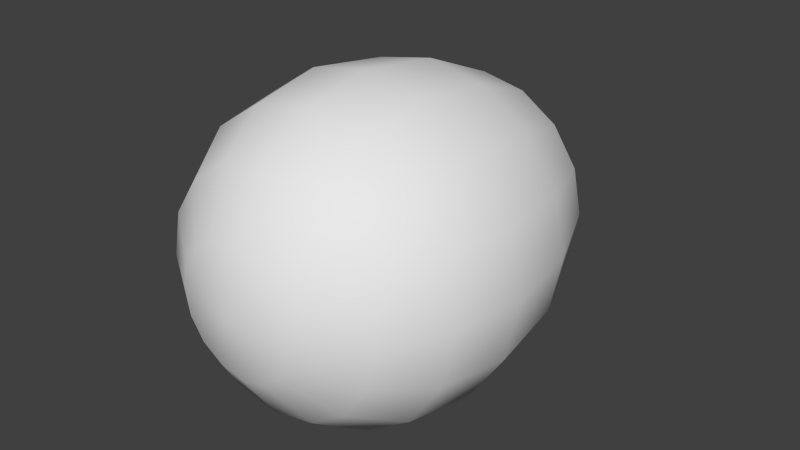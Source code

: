 # Source: AggmenBlend.blend  (saved by Blender 4.0.36; exported with 4.5.12 LTS)
import bpy
from mathutils import Matrix  # noqa: F401  (used for matrix-valued properties, if any)

bpy.ops.wm.read_factory_settings(use_empty=True)
scene = bpy.context.scene
scene.name = 'Scene'

# ---- collections
col_renderer = bpy.data.collections.new('Renderer'); scene.collection.children.link(col_renderer)
col_collider = bpy.data.collections.new('Collider'); scene.collection.children.link(col_collider)

# ---- materials (node trees are filled in below, after node groups)
mat_material_001 = bpy.data.materials.new('Material.001')
mat_material_001.alpha_threshold = 0.0
mat_material_001.use_transparent_shadow = False
mat_material_001.roughness = 0.5
mat_material_001.line_color = (0.0, 0.0, 0.0, 1.0)
mat_material = bpy.data.materials.new('Material')
mat_material.alpha_threshold = 0.0
mat_material.use_transparent_shadow = False
mat_material.roughness = 0.5
mat_material.line_color = (0.0, 0.0, 0.0, 1.0)

# ---- material node trees

# ---- world
world_world = bpy.data.worlds.new('World'); scene.world = world_world
world_world.color = (0.05088, 0.05088, 0.05088)
world_world.use_sun_shadow = False
world_world.sun_shadow_jitter_overblur = 0.0
world_world.cycles.sampling_method = 'NONE'
world_world.cycles.sample_map_resolution = 256

# ---- meshes
me_sphere_001 = bpy.data.meshes.new('Sphere.001')
me_sphere_001.from_pydata([(-0.2296, 0.9759, 5.96e-08), (-0.4243, 0.7367, 5.96e-08), (-0.5543, 0.4275, 0.0), (-0.6, 0.1153, -7.451e-09), (-0.5543, -0.152, -2.98e-08), (-0.4243, -0.351, -5.96e-08), (-0.2296, -0.4811, -5.96e-08), (-0.2121, 0.9759, -0.08787), (-0.392, 0.7367, -0.1624), (-0.5121, 0.4275, -0.2121), (-0.5543, 0.1153, -0.2296), (-0.5121, -0.152, -0.2121), (-0.392, -0.351, -0.1624), (-0.2121, -0.4811, -0.08787), (-0.1624, 0.9759, -0.1624), (-0.3, 0.7367, -0.3), (-0.392, 0.4275, -0.392), (-0.4243, 0.1153, -0.4243), (-0.392, -0.152, -0.392), (-0.3, -0.351, -0.3), (-0.1624, -0.4811, -0.1624), (-0.08787, 0.9759, -0.2121), (-0.1624, 0.7367, -0.392), (-0.2121, 0.4275, -0.5121), (-0.2296, 0.1153, -0.5543), (-0.2121, -0.152, -0.5121), (-0.1624, -0.351, -0.392), (-0.08787, -0.4811, -0.2121), (-1.553e-07, 0.9759, -0.2296), (-1.643e-07, 0.7367, -0.4243), (-1.553e-07, 0.4275, -0.5543), (-1.553e-07, 0.1153, -0.6), (-1.553e-07, -0.152, -0.5543), (-1.643e-07, -0.351, -0.4243), (-1.643e-07, -0.4811, -0.2296), (-2.079e-07, 1.071, 1.192e-07), (0.08787, 0.9759, -0.2121), (0.1624, 0.7367, -0.392), (0.2121, 0.4275, -0.5121), (0.2296, 0.1153, -0.5543), (0.2121, -0.152, -0.5121), (0.1624, -0.351, -0.392), (0.08787, -0.4811, -0.2121), (0.1624, 0.9759, -0.1624), (0.3, 0.7367, -0.3), (0.392, 0.4275, -0.392), (0.4243, 0.1153, -0.4243), (0.392, -0.152, -0.392), (0.3, -0.351, -0.3), (0.1624, -0.4811, -0.1624), (0.2121, 0.9759, -0.08787), (0.392, 0.7367, -0.1624), (0.5121, 0.4275, -0.2121), (0.5543, 0.1153, -0.2296), (0.5121, -0.152, -0.2121), (0.392, -0.351, -0.1624), (0.2121, -0.4811, -0.08787), (0.2296, 0.9759, 5.96e-08), (0.4243, 0.7367, 5.96e-08), (0.5543, 0.4275, 5.96e-08), (0.6, 0.1153, 7.451e-09), (0.5543, -0.152, 2.98e-08), (0.4243, -0.351, -2.98e-08), (0.2296, -0.4811, -2.98e-08), (0.2121, 0.9759, 0.08787), (0.392, 0.7367, 0.1624), (0.5121, 0.4275, 0.2121), (0.5543, 0.1153, 0.2296), (0.5121, -0.152, 0.2121), (0.392, -0.351, 0.1624), (0.2121, -0.4811, 0.08787), (0.1624, 0.9759, 0.1624), (0.3, 0.7367, 0.3), (0.392, 0.4275, 0.392), (0.4243, 0.1153, 0.4243), (0.392, -0.152, 0.392), (0.3, -0.351, 0.3), (0.1624, -0.4811, 0.1624), (0.08787, 0.9759, 0.2121), (0.1624, 0.7367, 0.392), (0.2121, 0.4275, 0.5121), (0.2296, 0.1153, 0.5543), (0.2121, -0.152, 0.5121), (0.1624, -0.351, 0.392), (0.08787, -0.4811, 0.2121), (-1.821e-07, 0.9759, 0.2296), (-1.821e-07, 0.7367, 0.4243), (-2.269e-07, 0.4275, 0.5543), (-1.911e-07, 0.1153, 0.6), (-2.269e-07, -0.152, 0.5543), (-1.821e-07, -0.351, 0.4243), (-1.821e-07, -0.4811, 0.2296), (-0.08787, 0.9759, 0.2121), (-0.1624, 0.7367, 0.392), (-0.2121, 0.4275, 0.5121), (-0.2296, 0.1153, 0.5543), (-0.2121, -0.152, 0.5121), (-0.1624, -0.351, 0.392), (-0.08787, -0.4811, 0.2121), (-1.732e-07, -0.5267, -5.96e-08), (-0.1624, 0.9759, 0.1624), (-0.3, 0.7367, 0.3), (-0.392, 0.4275, 0.392), (-0.4243, 0.1153, 0.4243), (-0.392, -0.152, 0.392), (-0.3, -0.351, 0.3), (-0.1624, -0.4811, 0.1624), (-0.2121, 0.9759, 0.08787), (-0.392, 0.7367, 0.1624), (-0.5121, 0.4275, 0.2121), (-0.5543, 0.1153, 0.2296), (-0.5121, -0.152, 0.2121), (-0.392, -0.351, 0.1624), (-0.2121, -0.4811, 0.08787)], [], [(2, 1, 8, 9), (5, 4, 11, 12), (1, 0, 7, 8), (4, 3, 10, 11), (3, 2, 9, 10), (6, 5, 12, 13), (11, 10, 17, 18), (10, 9, 16, 17), (13, 12, 19, 20), (9, 8, 15, 16), (12, 11, 18, 19), (8, 7, 14, 15), (18, 17, 24, 25), (17, 16, 23, 24), (20, 19, 26, 27), (16, 15, 22, 23), (19, 18, 25, 26), (15, 14, 21, 22), (25, 24, 31, 32), (24, 23, 30, 31), (27, 26, 33, 34), (23, 22, 29, 30), (26, 25, 32, 33), (22, 21, 28, 29), (32, 31, 39, 40), (31, 30, 38, 39), (34, 33, 41, 42), (30, 29, 37, 38), (33, 32, 40, 41), (29, 28, 36, 37), (40, 39, 46, 47), (39, 38, 45, 46), (42, 41, 48, 49), (38, 37, 44, 45), (41, 40, 47, 48), (37, 36, 43, 44), (47, 46, 53, 54), (46, 45, 52, 53), (49, 48, 55, 56), (45, 44, 51, 52), (48, 47, 54, 55), (44, 43, 50, 51), (54, 53, 60, 61), (53, 52, 59, 60), (56, 55, 62, 63), (52, 51, 58, 59), (55, 54, 61, 62), (51, 50, 57, 58), (61, 60, 67, 68), (60, 59, 66, 67), (63, 62, 69, 70), (59, 58, 65, 66), (62, 61, 68, 69), (58, 57, 64, 65), (68, 67, 74, 75), (67, 66, 73, 74), (70, 69, 76, 77), (66, 65, 72, 73), (69, 68, 75, 76), (65, 64, 71, 72), (75, 74, 81, 82), (74, 73, 80, 81), (77, 76, 83, 84), (73, 72, 79, 80), (76, 75, 82, 83), (72, 71, 78, 79), (82, 81, 88, 89), (81, 80, 87, 88), (84, 83, 90, 91), (80, 79, 86, 87), (83, 82, 89, 90), (79, 78, 85, 86), (89, 88, 95, 96), (88, 87, 94, 95), (91, 90, 97, 98), (87, 86, 93, 94), (90, 89, 96, 97), (86, 85, 92, 93), (96, 95, 103, 104), (95, 94, 102, 103), (98, 97, 105, 106), (94, 93, 101, 102), (97, 96, 104, 105), (93, 92, 100, 101), (104, 103, 110, 111), (103, 102, 109, 110), (106, 105, 112, 113), (102, 101, 108, 109), (105, 104, 111, 112), (101, 100, 107, 108), (99, 6, 13), (0, 35, 7), (99, 13, 20), (7, 35, 14), (99, 20, 27), (14, 35, 21), (99, 27, 34), (21, 35, 28), (99, 34, 42), (28, 35, 36), (99, 42, 49), (36, 35, 43), (99, 49, 56), (43, 35, 50), (99, 56, 63), (50, 35, 57), (99, 63, 70), (57, 35, 64), (99, 70, 77), (64, 35, 71), (99, 77, 84), (71, 35, 78), (99, 84, 91), (78, 35, 85), (99, 91, 98), (85, 35, 92), (99, 98, 106), (92, 35, 100), (99, 106, 113), (100, 35, 107), (111, 110, 3, 4), (99, 113, 6), (107, 35, 0), (110, 109, 2, 3), (113, 112, 5, 6), (109, 108, 1, 2), (112, 111, 4, 5), (108, 107, 0, 1)])
me_sphere_001.polygons.foreach_set('use_smooth', [True] * 128)
_uv = me_sphere_001.uv_layers.new(name='UVMap')
_uv.uv.foreach_set('vector', [0.5124, 0.6207, 0.5189, 0.7554, 0.4622, 0.7473, 0.4495, 0.6124, 0.4557, 0.2016, 0.4688, 0.3254, 0.4022, 0.3167, 0.3896, 0.1924, 0.5189, 0.7554, 0.4865, 0.8562, 0.4473, 0.8483, 0.4622, 0.7473, 0.4688, 0.3254, 0.4903, 0.4664, 0.4248, 0.4579, 0.4022, 0.3167, 0.4903, 0.4664, 0.5124, 0.6207, 0.4495, 0.6124, 0.4248, 0.4579, 0.4666, 0.07874, 0.4557, 0.2016, 0.3896, 0.1924, 0.4091, 0.0683, 0.4022, 0.3167, 0.4248, 0.4579, 0.3599, 0.4536, 0.3339, 0.312, 0.4248, 0.4579, 0.4495, 0.6124, 0.3892, 0.6083, 0.3599, 0.4536, 0.4091, 0.0683, 0.3896, 0.1924, 0.318, 0.1872, 0.3397, 0.06022, 0.4495, 0.6124, 0.4622, 0.7473, 0.4094, 0.7434, 0.3892, 0.6083, 0.3896, 0.1924, 0.4022, 0.3167, 0.3339, 0.312, 0.318, 0.1872, 0.4622, 0.7473, 0.4473, 0.8483, 0.4101, 0.8448, 0.4094, 0.7434, 0.3339, 0.312, 0.3599, 0.4536, 0.2961, 0.4566, 0.2645, 0.3152, 0.3599, 0.4536, 0.3892, 0.6083, 0.3314, 0.611, 0.2961, 0.4566, 0.3397, 0.06022, 0.318, 0.1872, 0.2411, 0.1906, 0.247, 0.06261, 0.3892, 0.6083, 0.4094, 0.7434, 0.3598, 0.7456, 0.3314, 0.611, 0.318, 0.1872, 0.3339, 0.312, 0.2645, 0.3152, 0.2411, 0.1906, 0.4094, 0.7434, 0.4101, 0.8448, 0.3744, 0.8462, 0.3598, 0.7456, 0.2645, 0.3152, 0.2961, 0.4566, 0.2343, 0.4688, 0.196, 0.3289, 0.2961, 0.4566, 0.3314, 0.611, 0.2761, 0.622, 0.2343, 0.4688, 0.247, 0.06261, 0.2411, 0.1906, 0.1621, 0.2064, 0.1252, 0.08687, 0.3314, 0.611, 0.3598, 0.7456, 0.3126, 0.7549, 0.2761, 0.622, 0.2411, 0.1906, 0.2645, 0.3152, 0.196, 0.3289, 0.1621, 0.2064, 0.3598, 0.7456, 0.3744, 0.8462, 0.3402, 0.853, 0.3126, 0.7549, 0.196, 0.3289, 0.2343, 0.4688, 0.1752, 0.4909, 0.1306, 0.3533, 0.2343, 0.4688, 0.2761, 0.622, 0.2232, 0.6418, 0.1752, 0.4909, 0.1252, 0.08687, 0.1621, 0.2064, 0.08694, 0.2344, 0.01323, 0.1288, 0.2761, 0.622, 0.3126, 0.7549, 0.2674, 0.7719, 0.2232, 0.6418, 0.1621, 0.2064, 0.196, 0.3289, 0.1306, 0.3533, 0.08694, 0.2344, 0.3126, 0.7549, 0.3402, 0.853, 0.3075, 0.8652, 0.2674, 0.7719, 0.1306, 0.3533, 0.1752, 0.4909, 0.1191, 0.5218, 0.06993, 0.3867, 0.1752, 0.4909, 0.2232, 0.6418, 0.1721, 0.6698, 0.1191, 0.5218, 0.01323, 0.1288, 0.08694, 0.2344, 0.02033, 0.2713, -0.06224, 0.173, 0.2232, 0.6418, 0.2674, 0.7719, 0.2235, 0.7961, 0.1721, 0.6698, 0.08694, 0.2344, 0.1306, 0.3533, 0.06993, 0.3867, 0.02033, 0.2713, 0.2674, 0.7719, 0.3075, 0.8652, 0.2761, 0.8828, 0.2235, 0.7961, 0.06993, 0.3867, 0.1191, 0.5218, 0.0655, 0.559, 0.01387, 0.4257, 0.1191, 0.5218, 0.1721, 0.6698, 0.1221, 0.7047, 0.0655, 0.559, -0.06224, 0.173, 0.02033, 0.2713, -0.03756, 0.3121, -0.1154, 0.2141, 0.1721, 0.6698, 0.2235, 0.7961, 0.1798, 0.8271, 0.1221, 0.7047, 0.02033, 0.2713, 0.06993, 0.3867, 0.01387, 0.4257, -0.03756, 0.3121, 0.2235, 0.7961, 0.2761, 0.8828, 0.2458, 0.9055, 0.1798, 0.8271, 0.01387, 0.4257, 0.0655, 0.559, 0.01316, 0.5995, -0.03888, 0.4667, 0.0655, 0.559, 0.1221, 0.7047, 0.07156, 0.7441, 0.01316, 0.5995, -0.1154, 0.2141, -0.03756, 0.3121, -0.08926, 0.3528, -0.1587, 0.2512, 0.1221, 0.7047, 0.1798, 0.8271, 0.1343, 0.8635, 0.07156, 0.7441, -0.03756, 0.3121, 0.01387, 0.4257, -0.03888, 0.4667, -0.08926, 0.3528, 0.1798, 0.8271, 0.2458, 0.9055, 0.2159, 0.9327, 0.1343, 0.8635, -0.03888, 0.4667, 0.01316, 0.5995, -0.03962, 0.64, -0.09021, 0.5061, 0.01316, 0.5995, 0.07156, 0.7441, 0.01838, 0.7851, -0.03962, 0.64, -0.1587, 0.2512, -0.08926, 0.3528, -0.1377, 0.3904, -0.198, 0.2833, 0.07156, 0.7441, 0.1343, 0.8635, 0.08389, 0.9038, 0.01838, 0.7851, -0.08926, 0.3528, -0.03888, 0.4667, -0.09021, 0.5061, -0.1377, 0.3904, 0.1343, 0.8635, 0.2159, 0.9327, 0.185, 0.964, 0.08389, 0.9038, -0.09021, 0.5061, -0.03962, 0.64, -0.09449, 0.6769, -0.1419, 0.5409, -0.03962, 0.64, 0.01838, 0.7851, -0.03961, 0.8243, -0.09449, 0.6769, -0.198, 0.2833, -0.1377, 0.3904, -0.1853, 0.4226, -0.2363, 0.3099, 0.01838, 0.7851, 0.08389, 0.9038, 0.024, 0.9455, -0.03961, 0.8243, -0.1377, 0.3904, -0.09021, 0.5061, -0.1419, 0.5409, -0.1853, 0.4226, 0.08389, 0.9038, 0.185, 0.964, 0.1493, 0.9994, 0.024, 0.9455, -0.1419, 0.5409, -0.09449, 0.6769, -0.1525, 0.707, -0.1953, 0.5686, -0.09449, 0.6769, -0.03961, 0.8243, -0.1038, 0.8577, -0.1525, 0.707, -0.2363, 0.3099, -0.1853, 0.4226, -0.2336, 0.4477, -0.2751, 0.3301, -0.03961, 0.8243, 0.024, 0.9455, -0.05062, 0.9848, -0.1038, 0.8577, -0.1853, 0.4226, -0.1419, 0.5409, -0.1953, 0.5686, -0.2336, 0.4477, 0.024, 0.9455, 0.1493, 0.9994, 0.09161, 1.042, -0.05062, 0.9848, 0.7704, 0.309, 0.8132, 0.4474, 0.7518, 0.4684, 0.7146, 0.3281, 0.8132, 0.4474, 0.8619, 0.5981, 0.7922, 0.6219, 0.7518, 0.4684, 0.6907, 0.07055, 0.7321, 0.1881, 0.6822, 0.2052, 0.6506, 0.08424, 0.8619, 0.5981, 0.9151, 0.7252, 0.8261, 0.7556, 0.7922, 0.6219, 0.7321, 0.1881, 0.7704, 0.309, 0.7146, 0.3281, 0.6822, 0.2052, 0.9151, 0.7252, 1.057, 0.7821, 0.8266, 0.8606, 0.8261, 0.7556, 0.7146, 0.3281, 0.7518, 0.4684, 0.6877, 0.4792, 0.6564, 0.3379, 0.7518, 0.4684, 0.7922, 0.6219, 0.7196, 0.6342, 0.6877, 0.4792, 0.6506, 0.08424, 0.6822, 0.2052, 0.6299, 0.214, 0.6087, 0.09129, 0.7922, 0.6219, 0.8261, 0.7556, 0.7345, 0.771, 0.7196, 0.6342, 0.6822, 0.2052, 0.7146, 0.3281, 0.6564, 0.3379, 0.6299, 0.214, 0.8261, 0.7556, 0.8266, 0.8606, 0.6392, 0.8898, 0.7345, 0.771, 0.6564, 0.3379, 0.6877, 0.4792, 0.6222, 0.4807, 0.5959, 0.3393, 0.6877, 0.4792, 0.7196, 0.6342, 0.6477, 0.6357, 0.6222, 0.4807, 0.6087, 0.09129, 0.6299, 0.214, 0.575, 0.2152, 0.5646, 0.09208, 0.7196, 0.6342, 0.7345, 0.771, 0.6523, 0.7723, 0.6477, 0.6357, 0.6299, 0.214, 0.6564, 0.3379, 0.5959, 0.3393, 0.575, 0.2152, 0.7345, 0.771, 0.6392, 0.8898, 0.5753, 0.8801, 0.6523, 0.7723, 0.5959, 0.3393, 0.6222, 0.4807, 0.5562, 0.4753, 0.5333, 0.3341, 0.6222, 0.4807, 0.6477, 0.6357, 0.5785, 0.6299, 0.5562, 0.4753, 0.5646, 0.09208, 0.575, 0.2152, 0.5172, 0.2102, 0.5176, 0.08743, 0.6477, 0.6357, 0.6523, 0.7723, 0.5814, 0.7651, 0.5785, 0.6299, 0.575, 0.2152, 0.5959, 0.3393, 0.5333, 0.3341, 0.5172, 0.2102, 0.6523, 0.7723, 0.5753, 0.8801, 0.5283, 0.8674, 0.5814, 0.7651, 0.6218, -0.03743, 0.4666, 0.07874, 0.4091, 0.0683, 0.4865, 0.8562, 0.3638, 0.9287, 0.4473, 0.8483, 0.6218, -0.03743, 0.4091, 0.0683, 0.3397, 0.06022, 0.4473, 0.8483, 0.3638, 0.9287, 0.4101, 0.8448, 0.6218, -0.03743, 0.3397, 0.06022, 0.247, 0.06261, 0.4101, 0.8448, 0.3638, 0.9287, 0.3744, 0.8462, 0.6218, -0.03743, 0.247, 0.06261, 1.091, -0.1727, 0.3744, 0.8462, 0.3638, 0.9287, 0.3402, 0.853, 0.6218, -0.03743, 1.091, -0.1727, 0.979, -0.1308, 0.3402, 0.853, 0.3638, 0.9287, 0.3075, 0.8652, 0.6218, -0.03743, 0.979, -0.1308, 0.9035, -0.08663, 0.3075, 0.8652, 0.3638, 0.9287, 0.2761, 0.8828, 0.6218, -0.03743, 0.9035, -0.08663, 0.8503, -0.04547, 0.2761, 0.8828, 0.3638, 0.9287, 0.2458, 0.9055, 0.6218, -0.03743, 0.8503, -0.04547, 0.807, -0.008423, 0.2458, 0.9055, 0.3638, 0.9287, 0.2159, 0.9327, 0.6218, -0.03743, 0.807, -0.008423, 0.7677, 0.02373, 0.2159, 0.9327, 0.3638, 0.9287, 0.185, 0.964, 0.6218, -0.03743, 0.7677, 0.02373, 0.7294, 0.05026, 0.185, 0.964, 0.3638, 0.9287, 0.1493, 0.9994, 0.6218, -0.03743, 0.7294, 0.05026, 0.6907, 0.07055, 0.1493, 0.9994, 0.3638, 0.9287, 0.09161, 1.042, 0.6218, -0.03743, 0.6907, 0.07055, 0.6506, 0.08424, 1.057, 0.7821, 0.3638, 0.9287, 0.8266, 0.8606, 0.6218, -0.03743, 0.6506, 0.08424, 0.6087, 0.09129, 0.8266, 0.8606, 0.3638, 0.9287, 0.6392, 0.8898, 0.6218, -0.03743, 0.6087, 0.09129, 0.5646, 0.09208, 0.6392, 0.8898, 0.3638, 0.9287, 0.5753, 0.8801, 0.6218, -0.03743, 0.5646, 0.09208, 0.5176, 0.08743, 0.5753, 0.8801, 0.3638, 0.9287, 0.5283, 0.8674, 0.5333, 0.3341, 0.5562, 0.4753, 0.4903, 0.4664, 0.4688, 0.3254, 0.6218, -0.03743, 0.5176, 0.08743, 0.4666, 0.07874, 0.5283, 0.8674, 0.3638, 0.9287, 0.4865, 0.8562, 0.5562, 0.4753, 0.5785, 0.6299, 0.5124, 0.6207, 0.4903, 0.4664, 0.5176, 0.08743, 0.5172, 0.2102, 0.4557, 0.2016, 0.4666, 0.07874, 0.5785, 0.6299, 0.5814, 0.7651, 0.5189, 0.7554, 0.5124, 0.6207, 0.5172, 0.2102, 0.5333, 0.3341, 0.4688, 0.3254, 0.4557, 0.2016, 0.5814, 0.7651, 0.5283, 0.8674, 0.4865, 0.8562, 0.5189, 0.7554])
me_sphere_001.materials.append(mat_material_001)
me_sphere_001.use_remesh_preserve_volume = False
me_sphere_001.use_remesh_preserve_attributes = False
me_sphere_001.use_mirror_vertex_groups = False
me_sphere_001.update()
me_sphere = bpy.data.meshes.new('Sphere')
me_sphere.from_pydata([(2.086e-07, 0.9759, 0.2296), (3.278e-07, 0.7367, 0.4243), (3.576e-07, 0.4275, 0.5543), (3.576e-07, 0.1153, 0.6), (2.98e-07, -0.152, 0.5543), (2.086e-07, -0.351, 0.4243), (8.941e-08, -0.4811, 0.2296), (-0.08787, 0.9759, 0.2121), (-0.1624, 0.7367, 0.392), (-0.2121, 0.4275, 0.5121), (-0.2296, 0.1153, 0.5543), (-0.2121, -0.152, 0.5121), (-0.1624, -0.351, 0.392), (-0.08787, -0.4811, 0.2121), (-0.1624, 0.9759, 0.1624), (-0.3, 0.7367, 0.3), (-0.392, 0.4275, 0.392), (-0.4243, 0.1153, 0.4243), (-0.392, -0.152, 0.392), (-0.3, -0.351, 0.3), (-0.1624, -0.4811, 0.1624), (-0.2121, 0.9759, 0.08787), (-0.392, 0.7367, 0.1624), (-0.5121, 0.4275, 0.2121), (-0.5543, 0.1153, 0.2296), (-0.5121, -0.152, 0.2121), (-0.392, -0.351, 0.1624), (-0.2121, -0.4811, 0.08787), (-0.2296, 0.9759, 2.98e-07), (-0.4243, 0.7367, 4.768e-07), (-0.5543, 0.4275, 5.364e-07), (-0.6, 0.1153, 5.364e-07), (-0.5543, -0.152, 5.364e-07), (-0.4243, -0.351, 4.47e-07), (-0.2296, -0.4811, 3.278e-07), (1.192e-07, 1.071, 2.384e-07), (-0.2121, 0.9759, -0.08787), (-0.392, 0.7367, -0.1624), (-0.5121, 0.4275, -0.2121), (-0.5543, 0.1153, -0.2296), (-0.5121, -0.152, -0.2121), (-0.392, -0.351, -0.1624), (-0.2121, -0.4811, -0.08787), (-0.1624, 0.9759, -0.1624), (-0.3, 0.7367, -0.3), (-0.392, 0.4275, -0.392), (-0.4243, 0.1153, -0.4243), (-0.392, -0.152, -0.392), (-0.3, -0.351, -0.3), (-0.1624, -0.4811, -0.1624), (-0.08787, 0.9759, -0.2121), (-0.1624, 0.7367, -0.392), (-0.2121, 0.4275, -0.5121), (-0.2296, 0.1153, -0.5543), (-0.2121, -0.152, -0.5121), (-0.1624, -0.351, -0.392), (-0.08787, -0.4811, -0.2121), (-8.941e-08, 0.9759, -0.2296), (-2.086e-07, 0.7367, -0.4243), (-2.98e-07, 0.4275, -0.5543), (-3.576e-07, 0.1153, -0.6), (-2.98e-07, -0.152, -0.5543), (-2.98e-07, -0.351, -0.4243), (-1.788e-07, -0.4811, -0.2296), (0.08787, 0.9759, -0.2121), (0.1624, 0.7367, -0.392), (0.2121, 0.4275, -0.5121), (0.2296, 0.1153, -0.5543), (0.2121, -0.152, -0.5121), (0.1624, -0.351, -0.392), (0.08787, -0.4811, -0.2121), (0.1624, 0.9759, -0.1624), (0.3, 0.7367, -0.3), (0.392, 0.4275, -0.392), (0.4243, 0.1153, -0.4243), (0.392, -0.152, -0.392), (0.3, -0.351, -0.3), (0.1624, -0.4811, -0.1624), (0.2121, 0.9759, -0.08787), (0.392, 0.7367, -0.1624), (0.5121, 0.4275, -0.2121), (0.5543, 0.1153, -0.2296), (0.5121, -0.152, -0.2121), (0.392, -0.351, -0.1624), (0.2121, -0.4811, -0.08787), (0.2296, 0.9759, 0.0), (0.4243, 0.7367, -5.96e-08), (0.5543, 0.4275, -1.192e-07), (0.6, 0.1153, -1.788e-07), (0.5543, -0.152, -1.192e-07), (0.4243, -0.351, -8.941e-08), (0.2296, -0.4811, 2.98e-08), (0.2121, 0.9759, 0.08787), (0.392, 0.7367, 0.1624), (0.5121, 0.4275, 0.2121), (0.5543, 0.1153, 0.2296), (0.5121, -0.152, 0.2121), (0.392, -0.351, 0.1624), (0.2121, -0.4811, 0.08787), (-5.96e-08, -0.5267, 1.788e-07), (0.1624, 0.9759, 0.1624), (0.3, 0.7367, 0.3), (0.392, 0.4275, 0.392), (0.4243, 0.1153, 0.4243), (0.392, -0.152, 0.392), (0.3, -0.351, 0.3), (0.1624, -0.4811, 0.1624), (0.08787, 0.9759, 0.2121), (0.1624, 0.7367, 0.392), (0.2121, 0.4275, 0.5121), (0.2296, 0.1153, 0.5543), (0.2121, -0.152, 0.5121), (0.1624, -0.351, 0.392), (0.08787, -0.4811, 0.2121)], [], [(2, 1, 8, 9), (5, 4, 11, 12), (1, 0, 7, 8), (4, 3, 10, 11), (3, 2, 9, 10), (6, 5, 12, 13), (11, 10, 17, 18), (10, 9, 16, 17), (13, 12, 19, 20), (9, 8, 15, 16), (12, 11, 18, 19), (8, 7, 14, 15), (18, 17, 24, 25), (17, 16, 23, 24), (20, 19, 26, 27), (16, 15, 22, 23), (19, 18, 25, 26), (15, 14, 21, 22), (25, 24, 31, 32), (24, 23, 30, 31), (27, 26, 33, 34), (23, 22, 29, 30), (26, 25, 32, 33), (22, 21, 28, 29), (32, 31, 39, 40), (31, 30, 38, 39), (34, 33, 41, 42), (30, 29, 37, 38), (33, 32, 40, 41), (29, 28, 36, 37), (40, 39, 46, 47), (39, 38, 45, 46), (42, 41, 48, 49), (38, 37, 44, 45), (41, 40, 47, 48), (37, 36, 43, 44), (47, 46, 53, 54), (46, 45, 52, 53), (49, 48, 55, 56), (45, 44, 51, 52), (48, 47, 54, 55), (44, 43, 50, 51), (54, 53, 60, 61), (53, 52, 59, 60), (56, 55, 62, 63), (52, 51, 58, 59), (55, 54, 61, 62), (51, 50, 57, 58), (61, 60, 67, 68), (60, 59, 66, 67), (63, 62, 69, 70), (59, 58, 65, 66), (62, 61, 68, 69), (58, 57, 64, 65), (68, 67, 74, 75), (67, 66, 73, 74), (70, 69, 76, 77), (66, 65, 72, 73), (69, 68, 75, 76), (65, 64, 71, 72), (75, 74, 81, 82), (74, 73, 80, 81), (77, 76, 83, 84), (73, 72, 79, 80), (76, 75, 82, 83), (72, 71, 78, 79), (82, 81, 88, 89), (81, 80, 87, 88), (84, 83, 90, 91), (80, 79, 86, 87), (83, 82, 89, 90), (79, 78, 85, 86), (89, 88, 95, 96), (88, 87, 94, 95), (91, 90, 97, 98), (87, 86, 93, 94), (90, 89, 96, 97), (86, 85, 92, 93), (96, 95, 103, 104), (95, 94, 102, 103), (98, 97, 105, 106), (94, 93, 101, 102), (97, 96, 104, 105), (93, 92, 100, 101), (104, 103, 110, 111), (103, 102, 109, 110), (106, 105, 112, 113), (102, 101, 108, 109), (105, 104, 111, 112), (101, 100, 107, 108), (99, 6, 13), (0, 35, 7), (99, 13, 20), (7, 35, 14), (99, 20, 27), (14, 35, 21), (99, 27, 34), (21, 35, 28), (99, 34, 42), (28, 35, 36), (99, 42, 49), (36, 35, 43), (99, 49, 56), (43, 35, 50), (99, 56, 63), (50, 35, 57), (99, 63, 70), (57, 35, 64), (99, 70, 77), (64, 35, 71), (99, 77, 84), (71, 35, 78), (99, 84, 91), (78, 35, 85), (99, 91, 98), (85, 35, 92), (99, 98, 106), (92, 35, 100), (99, 106, 113), (100, 35, 107), (111, 110, 3, 4), (99, 113, 6), (107, 35, 0), (110, 109, 2, 3), (113, 112, 5, 6), (109, 108, 1, 2), (112, 111, 4, 5), (108, 107, 0, 1)])
me_sphere.polygons.foreach_set('use_smooth', [True] * 128)
_uv = me_sphere.uv_layers.new(name='UVMap')
_uv.uv.foreach_set('vector', [0.714, 0.6742, 0.6853, 0.806, 0.6326, 0.7833, 0.6553, 0.6498, 0.768, 0.2546, 0.7485, 0.3776, 0.6865, 0.3519, 0.7065, 0.2287, 0.6853, 0.806, 0.6278, 0.8949, 0.592, 0.8771, 0.6326, 0.7833, 0.7485, 0.3776, 0.7326, 0.5194, 0.6715, 0.4942, 0.6865, 0.3519, 0.7326, 0.5194, 0.714, 0.6742, 0.6553, 0.6498, 0.6715, 0.4942, 0.8104, 0.1389, 0.768, 0.2546, 0.7065, 0.2287, 0.7576, 0.1139, 0.6865, 0.3519, 0.6715, 0.4942, 0.61, 0.4732, 0.6217, 0.3297, 0.6715, 0.4942, 0.6553, 0.6498, 0.5981, 0.6302, 0.61, 0.4732, 0.7576, 0.1139, 0.7065, 0.2287, 0.6387, 0.2051, 0.6926, 0.08805, 0.6553, 0.6498, 0.6326, 0.7833, 0.5827, 0.7659, 0.5981, 0.6302, 0.7065, 0.2287, 0.6865, 0.3519, 0.6217, 0.3297, 0.6387, 0.2051, 0.6326, 0.7833, 0.592, 0.8771, 0.5569, 0.864, 0.5827, 0.7659, 0.6217, 0.3297, 0.61, 0.4732, 0.5477, 0.4595, 0.5539, 0.3148, 0.61, 0.4732, 0.5981, 0.6302, 0.5417, 0.6178, 0.5477, 0.4595, 0.6926, 0.08805, 0.6387, 0.2051, 0.5636, 0.1884, 0.6025, 0.0663, 0.5981, 0.6302, 0.5827, 0.7659, 0.5341, 0.7551, 0.5417, 0.6178, 0.6387, 0.2051, 0.6217, 0.3297, 0.5539, 0.3148, 0.5636, 0.1884, 0.5827, 0.7659, 0.5569, 0.864, 0.5221, 0.8561, 0.5341, 0.7551, 0.5539, 0.3148, 0.5477, 0.4595, 0.4848, 0.4553, 0.4842, 0.3102, 0.5477, 0.4595, 0.5417, 0.6178, 0.4854, 0.614, 0.4848, 0.4553, 0.6025, 0.0663, 0.5636, 0.1884, 0.4832, 0.1831, 0.4786, 0.0581, 0.5417, 0.6178, 0.5341, 0.7551, 0.4862, 0.7519, 0.4854, 0.614, 0.5636, 0.1884, 0.5539, 0.3148, 0.4842, 0.3102, 0.4832, 0.1831, 0.5341, 0.7551, 0.5221, 0.8561, 0.4873, 0.8537, 0.4862, 0.7519, 0.4842, 0.3102, 0.4848, 0.4553, 0.422, 0.4613, 0.4147, 0.3168, 0.4848, 0.4553, 0.4854, 0.614, 0.4291, 0.6194, 0.422, 0.4613, 0.4786, 0.0581, 0.4832, 0.1831, 0.4033, 0.1907, 0.3596, 0.06955, 0.4854, 0.614, 0.4862, 0.7519, 0.4381, 0.7565, 0.4291, 0.6194, 0.4832, 0.1831, 0.4842, 0.3102, 0.4147, 0.3168, 0.4033, 0.1907, 0.4862, 0.7519, 0.4873, 0.8537, 0.4526, 0.8571, 0.4381, 0.7565, 0.4147, 0.3168, 0.422, 0.4613, 0.3598, 0.4765, 0.3474, 0.3333, 0.422, 0.4613, 0.4291, 0.6194, 0.3726, 0.6333, 0.3598, 0.4765, 0.3596, 0.06955, 0.4033, 0.1907, 0.3294, 0.2089, 0.2752, 0.09259, 0.4291, 0.6194, 0.4381, 0.7565, 0.3894, 0.7686, 0.3726, 0.6333, 0.4033, 0.1907, 0.4147, 0.3168, 0.3474, 0.3333, 0.3294, 0.2089, 0.4381, 0.7565, 0.4526, 0.8571, 0.4177, 0.866, 0.3894, 0.7686, 0.3474, 0.3333, 0.3598, 0.4765, 0.2984, 0.4985, 0.2831, 0.3564, 0.3598, 0.4765, 0.3726, 0.6333, 0.3152, 0.6539, 0.2984, 0.4985, 0.2752, 0.09259, 0.3294, 0.2089, 0.2629, 0.2333, 0.2132, 0.1185, 0.3726, 0.6333, 0.3894, 0.7686, 0.3391, 0.7871, 0.3152, 0.6539, 0.3294, 0.2089, 0.3474, 0.3333, 0.2831, 0.3564, 0.2629, 0.2333, 0.3894, 0.7686, 0.4177, 0.866, 0.3826, 0.88, 0.3391, 0.7871, 0.2831, 0.3564, 0.2984, 0.4985, 0.2373, 0.5241, 0.2215, 0.3823, 0.2984, 0.4985, 0.3152, 0.6539, 0.2562, 0.6788, 0.2373, 0.5241, 0.2132, 0.1185, 0.2629, 0.2333, 0.2024, 0.2592, 0.1618, 0.1431, 0.3152, 0.6539, 0.3391, 0.7871, 0.2857, 0.8104, 0.2562, 0.6788, 0.2629, 0.2333, 0.2831, 0.3564, 0.2215, 0.3823, 0.2024, 0.2592, 0.3391, 0.7871, 0.3826, 0.88, 0.3466, 0.8985, 0.2857, 0.8104, 0.2215, 0.3823, 0.2373, 0.5241, 0.1758, 0.5495, 0.1617, 0.407, 0.2373, 0.5241, 0.2562, 0.6788, 0.1942, 0.7047, 0.1758, 0.5495, 0.1618, 0.1431, 0.2024, 0.2592, 0.1459, 0.283, 0.1154, 0.1639, 0.2562, 0.6788, 0.2857, 0.8104, 0.2266, 0.8363, 0.1942, 0.7047, 0.2024, 0.2592, 0.2215, 0.3823, 0.1617, 0.407, 0.1459, 0.283, 0.2857, 0.8104, 0.3466, 0.8985, 0.3086, 0.9207, 0.2266, 0.8363, 0.1617, 0.407, 0.1758, 0.5495, 0.1133, 0.5709, 0.1027, 0.4272, 0.1758, 0.5495, 0.1942, 0.7047, 0.128, 0.7275, 0.1133, 0.5709, 0.1154, 0.1639, 0.1459, 0.283, 0.09159, 0.3017, 0.07157, 0.1796, 0.1942, 0.7047, 0.2266, 0.8363, 0.158, 0.861, 0.128, 0.7275, 0.1459, 0.283, 0.1617, 0.407, 0.1027, 0.4272, 0.09159, 0.3017, 0.2266, 0.8363, 0.3086, 0.9207, 0.2649, 0.9456, 0.158, 0.861, 0.1027, 0.4272, 0.1133, 0.5709, 0.04937, 0.5849, 0.04397, 0.4401, 0.1133, 0.5709, 0.128, 0.7275, 0.05735, 0.743, 0.04937, 0.5849, 0.07157, 0.1796, 0.09159, 0.3017, 0.03844, 0.3134, 0.02889, 0.1891, 0.128, 0.7275, 0.158, 0.861, 0.07569, 0.8796, 0.05735, 0.743, 0.09159, 0.3017, 0.1027, 0.4272, 0.04397, 0.4401, 0.03844, 0.3134, 0.158, 0.861, 0.2649, 0.9456, 0.1983, 0.9715, 0.07569, 0.8796, 1.044, 0.4401, 1.049, 0.5849, 0.9846, 0.5892, 0.9852, 0.4441, 1.049, 0.5849, 1.057, 0.743, 0.9838, 0.7479, 0.9846, 0.5892, 1.029, 0.1891, 1.038, 0.3134, 0.9857, 0.317, 0.9867, 0.192, 1.057, 0.743, 1.076, 0.8796, 0.9818, 0.8858, 0.9838, 0.7479, 1.038, 0.3134, 1.044, 0.4401, 0.9852, 0.4441, 0.9857, 0.317, 1.076, 0.8796, 1.198, 0.9715, 0.9551, 0.9874, 0.9818, 0.8858, 0.9852, 0.4441, 0.9846, 0.5892, 0.92, 0.583, 0.9264, 0.4384, 0.9846, 0.5892, 0.9838, 0.7479, 0.9106, 0.7409, 0.92, 0.583, 0.9867, 0.192, 0.9857, 0.317, 0.933, 0.3119, 0.9444, 0.1879, 0.9838, 0.7479, 0.9818, 0.8858, 0.8894, 0.877, 0.9106, 0.7409, 0.9857, 0.317, 0.9852, 0.4441, 0.9264, 0.4384, 0.933, 0.3119, 0.9818, 0.8858, 0.9551, 0.9874, 0.7665, 0.9669, 0.8894, 0.877, 0.9264, 0.4384, 0.92, 0.583, 0.8563, 0.5675, 0.8676, 0.4241, 0.92, 0.583, 0.9106, 0.7409, 0.8407, 0.7238, 0.8563, 0.5675, 0.9444, 0.1879, 0.933, 0.3119, 0.8797, 0.2988, 0.9016, 0.1772, 0.9106, 0.7409, 0.8894, 0.877, 0.8097, 0.8569, 0.8407, 0.7238, 0.933, 0.3119, 0.9264, 0.4384, 0.8676, 0.4241, 0.8797, 0.2988, 0.8894, 0.877, 0.7665, 0.9669, 0.7073, 0.941, 0.8097, 0.8569, 0.8676, 0.4241, 0.8563, 0.5675, 0.794, 0.5451, 0.8085, 0.4028, 0.8563, 0.5675, 0.8407, 0.7238, 0.7753, 0.7001, 0.794, 0.5451, 0.9016, 0.1772, 0.8797, 0.2988, 0.8251, 0.279, 0.8574, 0.1605, 0.8407, 0.7238, 0.8097, 0.8569, 0.7431, 0.8316, 0.7753, 0.7001, 0.8797, 0.2988, 0.8676, 0.4241, 0.8085, 0.4028, 0.8251, 0.279, 0.8097, 0.8569, 0.7073, 0.941, 0.6652, 0.9165, 0.7431, 0.8316, 0.9905, 0.06699, 0.8104, 0.1389, 0.7576, 0.1139, 0.6278, 0.8949, 0.4905, 0.933, 0.592, 0.8771, 0.9905, 0.06699, 0.7576, 0.1139, 0.6926, 0.08805, 0.592, 0.8771, 0.4905, 0.933, 0.5569, 0.864, 0.9905, 0.06699, 0.6926, 0.08805, 0.6025, 0.0663, 0.5569, 0.864, 0.4905, 0.933, 0.5221, 0.8561, 0.9905, 0.06699, 0.6025, 0.0663, 1.479, 0.0581, 0.5221, 0.8561, 0.4905, 0.933, 0.4873, 0.8537, 0.9905, 0.06699, 1.479, 0.0581, 1.36, 0.06955, 0.4873, 0.8537, 0.4905, 0.933, 0.4526, 0.8571, 0.9905, 0.06699, 1.36, 0.06955, 1.275, 0.09259, 0.4526, 0.8571, 0.4905, 0.933, 0.4177, 0.866, 0.9905, 0.06699, 1.275, 0.09259, 1.213, 0.1185, 0.4177, 0.866, 0.4905, 0.933, 0.3826, 0.88, 0.9905, 0.06699, 1.213, 0.1185, 1.162, 0.1431, 0.3826, 0.88, 0.4905, 0.933, 0.3466, 0.8985, 0.9905, 0.06699, 1.162, 0.1431, 1.115, 0.1639, 0.3466, 0.8985, 0.4905, 0.933, 0.3086, 0.9207, 0.9905, 0.06699, 1.115, 0.1639, 1.072, 0.1796, 0.3086, 0.9207, 0.4905, 0.933, 0.2649, 0.9456, 0.9905, 0.06699, 1.072, 0.1796, 1.029, 0.1891, 0.2649, 0.9456, 0.4905, 0.933, 0.1983, 0.9715, 0.9905, 0.06699, 1.029, 0.1891, 0.9867, 0.192, 1.198, 0.9715, 0.4905, 0.933, 0.9551, 0.9874, 0.9905, 0.06699, 0.9867, 0.192, 0.9444, 0.1879, 0.9551, 0.9874, 0.4905, 0.933, 0.7665, 0.9669, 0.9905, 0.06699, 0.9444, 0.1879, 0.9016, 0.1772, 0.7665, 0.9669, 0.4905, 0.933, 0.7073, 0.941, 0.9905, 0.06699, 0.9016, 0.1772, 0.8574, 0.1605, 0.7073, 0.941, 0.4905, 0.933, 0.6652, 0.9165, 0.8085, 0.4028, 0.794, 0.5451, 0.7326, 0.5194, 0.7485, 0.3776, 0.9905, 0.06699, 0.8574, 0.1605, 0.8104, 0.1389, 0.6652, 0.9165, 0.4905, 0.933, 0.6278, 0.8949, 0.794, 0.5451, 0.7753, 0.7001, 0.714, 0.6742, 0.7326, 0.5194, 0.8574, 0.1605, 0.8251, 0.279, 0.768, 0.2546, 0.8104, 0.1389, 0.7753, 0.7001, 0.7431, 0.8316, 0.6853, 0.806, 0.714, 0.6742, 0.8251, 0.279, 0.8085, 0.4028, 0.7485, 0.3776, 0.768, 0.2546, 0.7431, 0.8316, 0.6652, 0.9165, 0.6278, 0.8949, 0.6853, 0.806])
me_sphere.materials.append(mat_material)
me_sphere.use_remesh_preserve_volume = False
me_sphere.use_remesh_preserve_attributes = False
me_sphere.use_mirror_vertex_groups = False
me_sphere.update()

# ---- objects
ob_aggmenmesh = bpy.data.objects.new('AggmenMesh', me_sphere_001)
ob_aggmencollision = bpy.data.objects.new('AggmenCollision', me_sphere)

# ---- transforms, parenting, visibility, modifiers, constraints
ob_aggmenmesh.location = (0.0, 0.0, 0.0)
ob_aggmenmesh.lineart.crease_threshold = 0.0
_m = ob_aggmenmesh.modifiers.new('Subsurf', 'SUBSURF')
_m.uv_smooth = 'PRESERVE_CORNERS'
_m.quality = 2
_m.show_only_control_edges = False
ob_aggmencollision.location = (0.0, 0.0, 0.0)
ob_aggmencollision.lineart.crease_threshold = 0.0

# ---- collection membership
col_renderer.objects.link(ob_aggmenmesh)
col_collider.objects.link(ob_aggmencollision)

# ---- scene / render settings (as saved in the file)
scene.frame_start = 1; scene.frame_end = 250; scene.frame_set(1)
scene.render.engine = 'BLENDER_EEVEE_NEXT'
scene.render.image_settings.color_mode = 'RGB'
scene.render.image_settings.compression = 90
scene.render.resolution_percentage = 50
scene.render.dither_intensity = 0.0
scene.cycles.use_denoising = False
scene.cycles.samples = 10
scene.cycles.sampling_pattern = 'TABULATED_SOBOL'
scene.cycles.light_sampling_threshold = 0.0
scene.cycles.use_adaptive_sampling = False
scene.cycles.use_light_tree = False
scene.cycles.blur_glossy = 0.0
scene.cycles.volume_bounces = 1
scene.cycles.pixel_filter_type = 'GAUSSIAN'
scene.cycles.sample_clamp_indirect = 0.0
scene.view_settings.view_transform = 'Standard'
bpy.context.view_layer.update()

# ---- added for rendering (the .blend has no active camera and no usable light): camera, sun
cam_auto = bpy.data.cameras.new('AutoCamera')
cam_auto.lens = 50.0
cam_auto.sensor_width = 36.0
cam_auto.clip_end = 1000.0
ob_auto_camera = bpy.data.objects.new('AutoCamera', cam_auto)
scene.collection.objects.link(ob_auto_camera)
ob_auto_camera.location = (2.15648, -2.31568, 1.72519)
ob_auto_camera.rotation_euler = (1.09748, -7.21219e-08, 0.694738)
scene.camera = ob_auto_camera
light_auto_sun = bpy.data.lights.new('AutoSun', 'SUN')
light_auto_sun.energy = 3.0
light_auto_sun.angle = 0.0523599
ob_auto_sun = bpy.data.objects.new('AutoSun', light_auto_sun)
scene.collection.objects.link(ob_auto_sun)
ob_auto_sun.rotation_euler = (0.872665, 0.174533, 0.523599)
bpy.context.view_layer.update()
